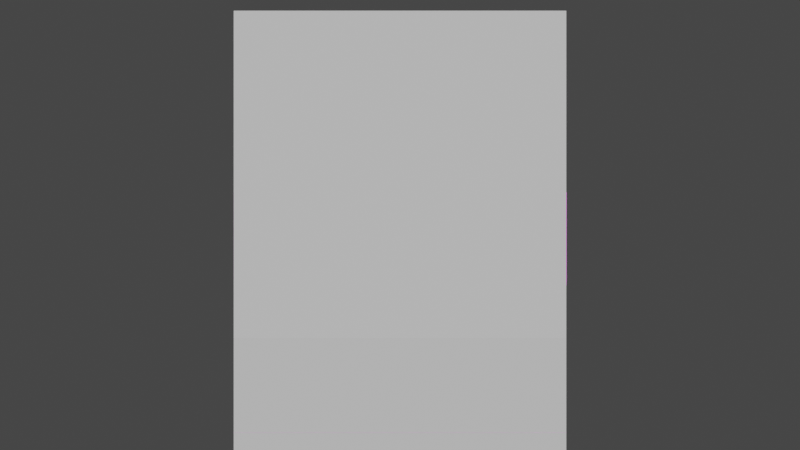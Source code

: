 # Source: Office.blend  (saved by Blender 2.91.10; exported with 4.5.12 LTS)
import bpy
from mathutils import Matrix  # noqa: F401  (used for matrix-valued properties, if any)

bpy.ops.wm.read_factory_settings(use_empty=True)
scene = bpy.context.scene
scene.name = 'Scene'

# ---- collections
col_collection = bpy.data.collections.new('Collection'); scene.collection.children.link(col_collection)
col_reference = bpy.data.collections.new('reference'); scene.collection.children.link(col_reference)

# ---- images (referenced by path relative to the original .blend; pixels are not part of the script)
import os
ASSET_DIR = os.environ.get("B2B_ASSET_DIR", "")  # directory of the original .blend (textures are referenced by path, not embedded)
HERE = os.path.dirname(os.path.abspath(__file__))  # packed textures are extracted next to this script under _unpacked/

def load_image(name, relpath, width, height, colorspace="sRGB"):
    """Load a texture the original file referenced (path relative to the .blend, or extracted next to this script)."""
    p = next((c for c in (os.path.join(HERE, relpath), os.path.join(ASSET_DIR, relpath)) if relpath and os.path.exists(c)), "")
    if p:
        img = bpy.data.images.load(p, check_existing=True)
        img.name = name
    else:  # same state as the original file: an image datablock whose file is absent (Cycles renders it pink)
        img = bpy.data.images.new(name, width, height)
        img.source = "FILE"
        img.filepath = "//" + (relpath or name)
    img.colorspace_settings.name = colorspace
    return img
img_office_png = load_image('office.png', 'office.png', 1024, 1024, 'sRGB')
img_the_office__5_1_png = load_image('the office (5)1.png', 'the office (5)1.png', 1024, 1024, 'sRGB')

# ---- materials (node trees are filled in below, after node groups)
mat_material_001 = bpy.data.materials.new('Material.001')
mat_material_001.use_backface_culling = True
mat_material_001.use_transparent_shadow = False
mat_material = bpy.data.materials.new('Material')
mat_material.surface_render_method = 'BLENDED'
mat_material.blend_method = 'BLEND'
mat_material.alpha_threshold = 0.0
mat_material.use_transparent_shadow = False
mat_material.line_color = (0.0, 0.0, 0.0, 1.0)

# ---- material node trees
mat_material_001.use_nodes = True; mat_material_001.node_tree.nodes.clear()
_N = mat_material_001.node_tree.nodes; _L = mat_material_001.node_tree.links
n0 = _N.new('ShaderNodeBsdfPrincipled'); n0.name = 'Principled BSDF'; n0.location = (10, 300)
n0.distribution = 'GGX'
n0.subsurface_method = 'BURLEY'
n0.inputs[3].default_value = 1.45
n0.inputs[27].default_value = (0.0, 0.0, 0.0, 1.0)
n0.inputs[28].default_value = 1.0
n1 = _N.new('ShaderNodeOutputMaterial'); n1.name = 'Material Output'; n1.location = (300, 300)
n2 = _N.new('ShaderNodeTexImage'); n2.name = 'Image Texture'; n2.location = (-416, 226)
n2.image = img_office_png
n2.interpolation = 'Closest'
_L.new(n0.outputs[0], n1.inputs[0])
_L.new(n2.outputs[0], n0.inputs[0])
_L.new(n2.outputs[1], n0.inputs[4])
n1.is_active_output = True
mat_material.use_nodes = True; mat_material.node_tree.nodes.clear()
_N = mat_material.node_tree.nodes; _L = mat_material.node_tree.links
n0 = _N.new('ShaderNodeOutputMaterial'); n0.name = 'Material Output'; n0.location = (300, 300)
n1 = _N.new('ShaderNodeBsdfPrincipled'); n1.name = 'Principled BSDF'; n1.location = (10, 300)
n1.distribution = 'GGX'
n1.subsurface_method = 'BURLEY'
n1.inputs[2].default_value = 0.4
n1.inputs[3].default_value = 1.45
n1.inputs[4].default_value = 0.575
n1.inputs[27].default_value = (0.0, 0.0, 0.0, 1.0)
n1.inputs[28].default_value = 1.0
n2 = _N.new('ShaderNodeTexImage'); n2.name = 'Image Texture'; n2.location = (-335, 256)
n2.image = img_the_office__5_1_png
n2.interpolation = 'Closest'
_L.new(n1.outputs[0], n0.inputs[0])
_L.new(n2.outputs[0], n1.inputs[0])
n0.is_active_output = True

# ---- world
world_world = bpy.data.worlds.new('World'); scene.world = world_world
world_world.use_nodes = True; world_world.node_tree.nodes.clear()
_N = world_world.node_tree.nodes; _L = world_world.node_tree.links
n0 = _N.new('ShaderNodeOutputWorld'); n0.name = 'World Output'; n0.location = (300, 300)
n1 = _N.new('ShaderNodeBackground'); n1.name = 'Background'; n1.location = (10, 300)
n1.inputs[0].default_value = (0.05088, 0.05088, 0.05088, 1.0)
_L.new(n1.outputs[0], n0.inputs[0])
n0.is_active_output = True
world_world.color = (0.05088, 0.05088, 0.05088)
world_world.use_sun_shadow = False
world_world.sun_shadow_jitter_overblur = 0.0

# ---- cameras
cam_camera = bpy.data.cameras.new('Camera')
cam_camera.type = 'ORTHO'
cam_camera.clip_end = 100.0
cam_camera.ortho_scale = 7.314

# ---- meshes
me_plane_001 = bpy.data.meshes.new('Plane.001')
me_plane_001.from_pydata([(-1.52, -3.8, 0.0), (1.52, -3.8, 0.0), (-1.52, 2.18, 0.0), (1.52, 2.18, 0.0), (-1.52, 2.18, 0.9356), (1.52, 2.18, 0.9356)], [], [(0, 1, 3, 2), (2, 3, 5, 4)])
_uv = me_plane_001.uv_layers.new(name='UVMap')
_uv.uv.foreach_set('vector', [0.4166, 0.9394, 0.5002, 0.9394, 0.5002, 0.9592, 0.4166, 0.9592, 0.4168, 0.9592, 0.4996, 0.9592, 0.4996, 0.9645, 0.4168, 0.9645])
me_plane_001.materials.append(mat_material_001)
me_plane_001.use_remesh_fix_poles = True
me_plane_001.use_remesh_preserve_attributes = False
me_plane_001.use_mirror_x = True
me_plane_001.update()
me_plane_002 = bpy.data.meshes.new('Plane.002')
me_plane_002.from_pydata([(-1.52, -0.4634, 0.1802), (1.52, -0.4634, 0.1802), (-1.52, 0.4634, 0.1802), (1.52, 0.4634, 0.1802), (-1.52, 0.4634, -0.1802), (1.52, 0.4634, -0.1802), (-1.52, -0.4634, -0.1802), (1.52, -0.4634, -0.1802), (-1.14, -0.4634, 0.1802), (-0.7598, -0.4634, 0.1802), (-0.3799, -0.4634, 0.1802), (5.96e-08, -0.4634, 0.1802), (0.3799, -0.4634, 0.1802), (0.7598, -0.4634, 0.1802), (1.14, -0.4634, 0.1802), (1.14, 0.4634, 0.1802), (0.7598, 0.4634, 0.1802), (0.3799, 0.4634, 0.1802), (-5.96e-08, 0.4634, 0.1802), (-0.3799, 0.4634, 0.1802), (-0.7598, 0.4634, 0.1802), (-1.14, 0.4634, 0.1802), (1.14, 0.4634, -0.1802), (0.7598, 0.4634, -0.1802), (0.3799, 0.4634, -0.1802), (-5.96e-08, 0.4634, -0.1802), (-0.3799, 0.4634, -0.1802), (-0.7598, 0.4634, -0.1802), (-1.14, 0.4634, -0.1802), (1.14, -0.4634, -0.1802), (0.7598, -0.4634, -0.1802), (0.3799, -0.4634, -0.1802), (-5.96e-08, -0.4634, -0.1802), (-0.3799, -0.4634, -0.1802), (-0.7598, -0.4634, -0.1802), (-1.14, -0.4634, -0.1802), (-1.52, 0.1545, 0.1802), (-1.52, -0.1545, 0.1802), (1.52, -0.1545, 0.1802), (1.52, 0.1545, 0.1802), (1.52, 0.1545, -0.1802), (1.52, -0.1545, -0.1802), (-1.52, -0.1545, -0.1802), (-1.52, 0.1545, -0.1802), (-1.14, 0.1545, -0.1802), (-1.14, -0.1545, -0.1802), (-0.7598, 0.1545, -0.1802), (-0.7598, -0.1545, -0.1802), (-0.3799, 0.1545, -0.1802), (-0.3799, -0.1545, -0.1802), (-5.96e-08, 0.1545, -0.1802), (-5.96e-08, -0.1545, -0.1802), (0.3799, 0.1545, -0.1802), (0.3799, -0.1545, -0.1802), (0.7598, 0.1545, -0.1802), (0.7598, -0.1545, -0.1802), (1.14, 0.1545, -0.1802), (1.14, -0.1545, -0.1802), (-1.14, -0.1545, 0.1802), (-1.14, 0.1545, 0.1802), (-0.7598, -0.1545, 0.1802), (-0.7598, 0.1545, 0.1802), (-0.3799, -0.1545, 0.1802), (-0.3799, 0.1545, 0.1802), (1.987e-08, -0.1545, 0.1802), (-1.987e-08, 0.1545, 0.1802), (0.3799, -0.1545, 0.1802), (0.3799, 0.1545, 0.1802), (0.7598, -0.1545, 0.1802), (0.7598, 0.1545, 0.1802), (1.14, -0.1545, 0.1802), (1.14, 0.1545, 0.1802)], [], [(71, 39, 3, 15), (21, 28, 4, 2), (56, 22, 5, 40), (37, 42, 6, 0), (39, 40, 5, 3), (14, 29, 7, 1), (0, 6, 35, 8), (9, 34, 33, 10), (10, 33, 32, 11), (11, 32, 31, 12), (12, 31, 30, 13), (13, 30, 29, 14), (43, 4, 28, 44), (44, 28, 27, 46), (46, 27, 26, 48), (48, 26, 25, 50), (50, 25, 24, 52), (52, 24, 23, 54), (54, 23, 22, 56), (3, 5, 22, 15), (15, 22, 23, 16), (16, 23, 24, 17), (17, 24, 25, 18), (18, 25, 26, 19), (19, 26, 27, 20), (20, 27, 28, 21), (36, 59, 21, 2), (59, 61, 20, 21), (61, 63, 19, 20), (63, 65, 18, 19), (65, 67, 17, 18), (67, 69, 16, 17), (69, 71, 15, 16), (13, 14, 70, 68), (68, 70, 71, 69), (12, 13, 68, 66), (66, 68, 69, 67), (11, 12, 66, 64), (64, 66, 67, 65), (10, 11, 64, 62), (62, 64, 65, 63), (9, 10, 62, 60), (60, 62, 63, 61), (0, 8, 58, 37), (37, 58, 59, 36), (30, 55, 57, 29), (55, 54, 56, 57), (31, 53, 55, 30), (53, 52, 54, 55), (32, 51, 53, 31), (51, 50, 52, 53), (33, 49, 51, 32), (49, 48, 50, 51), (34, 47, 49, 33), (47, 46, 48, 49), (6, 42, 45, 35), (42, 43, 44, 45), (1, 7, 41, 38), (38, 41, 40, 39), (2, 4, 43, 36), (36, 43, 42, 37), (29, 57, 41, 7), (57, 56, 40, 41), (14, 1, 38, 70), (70, 38, 39, 71), (9, 60, 47, 34), (46, 47, 60, 61), (61, 59, 44, 46), (44, 59, 58, 45), (8, 35, 45, 58)])
_uv = me_plane_002.uv_layers.new(name='UVMap')
_uv.uv.foreach_set('vector', [0.07268, 0.5279, 0.08306, 0.5279, 0.08306, 0.5297, 0.07268, 0.5297, 0.01038, 0.5297, 0.01038, 0.5309, 0.0, 0.5309, 0.0, 0.5297, 0.04153, 0.5275, 0.04153, 0.5275, 0.04153, 0.5275, 0.04153, 0.5275, 0.04153, 0.5275, 0.04153, 0.5275, 0.04153, 0.5275, 0.04153, 0.5275, 0.04153, 0.5275, 0.04153, 0.5275, 0.04153, 0.5275, 0.04153, 0.5275, 0.04153, 0.5275, 0.04153, 0.5275, 0.04153, 0.5275, 0.04153, 0.5275, 0.04153, 0.5275, 0.04153, 0.5275, 0.04153, 0.5275, 0.04153, 0.5275, 0.04153, 0.5275, 0.04153, 0.5275, 0.04153, 0.5275, 0.04153, 0.5275, 0.04153, 0.5275, 0.04153, 0.5275, 0.04153, 0.5275, 0.04153, 0.5275, 0.04153, 0.5275, 0.04153, 0.5275, 0.04153, 0.5275, 0.04153, 0.5275, 0.04153, 0.5275, 0.04153, 0.5275, 0.04153, 0.5275, 0.04153, 0.5275, 0.04153, 0.5275, 0.04153, 0.5275, 0.04153, 0.5275, 0.04153, 0.5275, 0.04153, 0.5275, 0.04153, 0.5275, 0.04153, 0.5275, 0.04153, 0.5275, 0.04153, 0.5275, 0.04153, 0.5275, 0.04153, 0.5275, 0.04153, 0.5275, 0.04153, 0.5275, 0.04153, 0.5275, 0.04153, 0.5275, 0.04153, 0.5275, 0.04153, 0.5275, 0.04153, 0.5275, 0.04153, 0.5275, 0.04153, 0.5275, 0.04153, 0.5275, 0.04153, 0.5275, 0.04153, 0.5275, 0.04153, 0.5275, 0.04153, 0.5275, 0.04153, 0.5275, 0.04153, 0.5275, 0.04153, 0.5275, 0.04153, 0.5275, 0.04153, 0.5275, 0.04153, 0.5275, 0.04153, 0.5275, 0.08306, 0.5297, 0.08306, 0.5309, 0.07268, 0.5309, 0.07268, 0.5297, 0.07268, 0.5297, 0.07268, 0.5309, 0.06229, 0.5309, 0.06229, 0.5297, 0.06229, 0.5297, 0.06229, 0.5309, 0.05191, 0.5309, 0.05191, 0.5297, 0.05191, 0.5297, 0.05191, 0.5309, 0.04153, 0.5309, 0.04153, 0.5297, 0.04153, 0.5297, 0.04153, 0.5309, 0.03115, 0.5309, 0.03115, 0.5297, 0.03115, 0.5297, 0.03115, 0.5309, 0.02076, 0.5309, 0.02076, 0.5297, 0.02076, 0.5297, 0.02076, 0.5309, 0.01038, 0.5309, 0.01038, 0.5297, 0.0, 0.5279, 0.01038, 0.5279, 0.01038, 0.5297, 0.0, 0.5297, 0.01038, 0.5279, 0.02076, 0.5279, 0.02076, 0.5297, 0.01038, 0.5297, 0.02076, 0.5279, 0.03115, 0.5279, 0.03115, 0.5297, 0.02076, 0.5297, 0.03115, 0.5279, 0.04153, 0.5279, 0.04153, 0.5297, 0.03115, 0.5297, 0.04153, 0.5279, 0.05191, 0.5279, 0.05191, 0.5297, 0.04153, 0.5297, 0.05191, 0.5279, 0.06229, 0.5279, 0.06229, 0.5297, 0.05191, 0.5297, 0.06229, 0.5279, 0.07268, 0.5279, 0.07268, 0.5297, 0.06229, 0.5297, 0.06229, 0.5244, 0.07268, 0.5244, 0.07268, 0.5261, 0.06229, 0.5261, 0.06229, 0.5261, 0.07268, 0.5261, 0.07268, 0.5279, 0.06229, 0.5279, 0.05191, 0.5244, 0.06229, 0.5244, 0.06229, 0.5261, 0.05191, 0.5261, 0.05191, 0.5261, 0.06229, 0.5261, 0.06229, 0.5279, 0.05191, 0.5279, 0.04153, 0.5244, 0.05191, 0.5244, 0.05191, 0.5261, 0.04153, 0.5261, 0.04153, 0.5261, 0.05191, 0.5261, 0.05191, 0.5279, 0.04153, 0.5279, 0.03115, 0.5244, 0.04153, 0.5244, 0.04153, 0.5261, 0.03115, 0.5261, 0.03115, 0.5261, 0.04153, 0.5261, 0.04153, 0.5279, 0.03115, 0.5279, 0.02076, 0.5244, 0.03115, 0.5244, 0.03115, 0.5261, 0.02076, 0.5261, 0.02076, 0.5261, 0.03115, 0.5261, 0.03115, 0.5279, 0.02076, 0.5279, 0.0, 0.5244, 0.01038, 0.5244, 0.01038, 0.5261, 0.0, 0.5261, 0.0, 0.5261, 0.01038, 0.5261, 0.01038, 0.5279, 0.0, 0.5279, 0.04153, 0.5275, 0.04153, 0.5275, 0.04153, 0.5275, 0.04153, 0.5275, 0.04153, 0.5275, 0.04153, 0.5275, 0.04153, 0.5275, 0.04153, 0.5275, 0.04153, 0.5275, 0.04153, 0.5275, 0.04153, 0.5275, 0.04153, 0.5275, 0.04153, 0.5275, 0.04153, 0.5275, 0.04153, 0.5275, 0.04153, 0.5275, 0.04153, 0.5275, 0.04153, 0.5275, 0.04153, 0.5275, 0.04153, 0.5275, 0.04153, 0.5275, 0.04153, 0.5275, 0.04153, 0.5275, 0.04153, 0.5275, 0.04153, 0.5275, 0.04153, 0.5275, 0.04153, 0.5275, 0.04153, 0.5275, 0.04153, 0.5275, 0.04153, 0.5275, 0.04153, 0.5275, 0.04153, 0.5275, 0.04153, 0.5275, 0.04153, 0.5275, 0.04153, 0.5275, 0.04153, 0.5275, 0.04153, 0.5275, 0.04153, 0.5275, 0.04153, 0.5275, 0.04153, 0.5275, 0.04153, 0.5275, 0.04153, 0.5275, 0.04153, 0.5275, 0.04153, 0.5275, 0.04153, 0.5275, 0.04153, 0.5275, 0.04153, 0.5275, 0.04153, 0.5275, 0.04153, 0.5275, 0.04153, 0.5275, 0.04153, 0.5275, 0.04153, 0.5275, 0.04153, 0.5275, 0.04153, 0.5275, 0.04153, 0.5275, 0.04153, 0.5275, 0.04153, 0.5275, 0.04153, 0.5275, 0.04153, 0.5275, 0.04153, 0.5275, 0.04153, 0.5275, 0.04153, 0.5275, 0.04153, 0.5275, 0.04153, 0.5275, 0.04153, 0.5275, 0.04153, 0.5275, 0.04153, 0.5275, 0.04153, 0.5275, 0.04153, 0.5275, 0.04153, 0.5275, 0.04153, 0.5275, 0.04153, 0.5275, 0.07268, 0.5244, 0.08306, 0.5244, 0.08306, 0.5261, 0.07268, 0.5261, 0.07268, 0.5261, 0.08306, 0.5261, 0.08306, 0.5279, 0.07268, 0.5279, 0.02596, 0.5261, 0.02596, 0.5261, 0.02596, 0.5261, 0.02596, 0.5261, 0.02596, 0.5261, 0.02596, 0.5261, 0.02596, 0.5261, 0.02596, 0.5261, 0.02596, 0.5261, 0.02596, 0.5261, 0.02596, 0.5261, 0.02596, 0.5261, 0.02596, 0.5261, 0.02596, 0.5261, 0.02596, 0.5261, 0.02596, 0.5261, 0.02596, 0.5261, 0.02596, 0.5261, 0.02596, 0.5261, 0.02596, 0.5261])
me_plane_002.materials.append(mat_material_001)
me_plane_002.use_remesh_fix_poles = True
me_plane_002.use_remesh_preserve_attributes = False
me_plane_002.use_mirror_x = True
me_plane_002.update()
me_plane_003 = bpy.data.meshes.new('Plane.003')
me_plane_003.from_pydata([(-1.523, -0.4047, 0.09266), (1.523, -0.4047, 0.09266), (-1.523, 0.522, 0.09266), (1.523, 0.522, 0.09266), (-1.143, -0.4047, 0.09266), (-0.7634, -0.4047, 0.09266), (-0.3835, -0.4047, 0.09266), (0.0, -0.4047, 0.09266), (0.3835, -0.4047, 0.09266), (0.7634, -0.4047, 0.09266), (1.143, -0.4047, 0.09266), (1.143, 0.522, 0.09266), (0.7634, 0.522, 0.09266), (0.3835, 0.522, 0.09266), (0.0, 0.522, 0.09266), (-0.3835, 0.522, 0.09266), (-0.7634, 0.522, 0.09266), (-1.143, 0.522, 0.09266), (-1.523, 0.2131, 0.09266), (-1.523, -0.09584, 0.09266), (1.523, -0.09584, 0.09266), (1.523, 0.2131, 0.09266), (-1.143, -0.09584, 0.09266), (-1.143, 0.2131, 0.09266), (-0.7634, -0.09584, 0.09266), (-0.7634, 0.2131, 0.09266), (-0.3835, -0.09584, 0.09266), (-0.3835, 0.2131, 0.09266), (0.0, -0.09584, 0.09266), (0.0, 0.2131, 0.09266), (0.3835, -0.09584, 0.09266), (0.3835, 0.2131, 0.09266), (0.7634, -0.09584, 0.09266), (0.7634, 0.2131, 0.09266), (1.143, -0.09584, 0.09266), (1.143, 0.2131, 0.09266), (-0.7634, -0.4636, 0.09266), (-0.3835, -0.4636, 0.09266), (0.0, -0.4636, 0.09266), (0.3835, -0.4636, 0.09266), (0.7648, -0.4636, 0.09266), (1.521, -0.4636, 0.09266), (1.139, -0.4636, 0.09266)], [], [(35, 21, 3, 11), (18, 23, 17, 2), (23, 25, 16, 17), (25, 27, 15, 16), (27, 29, 14, 15), (29, 31, 13, 14), (31, 33, 12, 13), (33, 35, 11, 12), (9, 10, 34, 32), (32, 34, 35, 33), (8, 9, 32, 30), (30, 32, 33, 31), (7, 8, 30, 28), (28, 30, 31, 29), (6, 7, 28, 26), (26, 28, 29, 27), (5, 6, 26, 24), (24, 26, 27, 25), (0, 4, 22, 19), (19, 22, 23, 18), (10, 1, 20, 34), (34, 20, 21, 35), (8, 7, 38, 39), (7, 6, 37, 38), (6, 5, 36, 37), (9, 8, 39, 40), (10, 9, 40, 42), (1, 10, 42, 41)])
_uv = me_plane_003.uv_layers.new(name='UVMap')
_uv.uv.foreach_set('vector', [0.07268, 0.4673, 0.08306, 0.4673, 0.08306, 0.4691, 0.07268, 0.4691, 0.0, 0.4673, 0.01038, 0.4673, 0.01038, 0.4691, 0.0, 0.4691, 0.01038, 0.4673, 0.02076, 0.4673, 0.02076, 0.4691, 0.01038, 0.4691, 0.02076, 0.4673, 0.03115, 0.4673, 0.03115, 0.4691, 0.02076, 0.4691, 0.03115, 0.4673, 0.04153, 0.4673, 0.04153, 0.4691, 0.03115, 0.4691, 0.04164, 0.4673, 0.05226, 0.4673, 0.05226, 0.4691, 0.04164, 0.4691, 0.05191, 0.4673, 0.06229, 0.4673, 0.06229, 0.4691, 0.05191, 0.4691, 0.06229, 0.4673, 0.07268, 0.4673, 0.07268, 0.4691, 0.06229, 0.4691, 0.06229, 0.4637, 0.07268, 0.4637, 0.07268, 0.4655, 0.06229, 0.4655, 0.06229, 0.4655, 0.07268, 0.4655, 0.07268, 0.4673, 0.06229, 0.4673, 0.05191, 0.4637, 0.06229, 0.4637, 0.06229, 0.4655, 0.05191, 0.4655, 0.05191, 0.4655, 0.06229, 0.4655, 0.06229, 0.4673, 0.05191, 0.4673, 0.04156, 0.4638, 0.05292, 0.4638, 0.05292, 0.4655, 0.04156, 0.4655, 0.04165, 0.4655, 0.05224, 0.4655, 0.05224, 0.4673, 0.04165, 0.4673, 0.03115, 0.4637, 0.04153, 0.4637, 0.04153, 0.4655, 0.03115, 0.4655, 0.03115, 0.4655, 0.04153, 0.4655, 0.04153, 0.4673, 0.03115, 0.4673, 0.02076, 0.4637, 0.03115, 0.4637, 0.03115, 0.4655, 0.02076, 0.4655, 0.02076, 0.4655, 0.03115, 0.4655, 0.03115, 0.4673, 0.02076, 0.4673, 0.0, 0.4637, 0.01038, 0.4637, 0.01038, 0.4655, 0.0, 0.4655, 0.0, 0.4655, 0.01038, 0.4655, 0.01038, 0.4673, 0.0, 0.4673, 0.07268, 0.4637, 0.08306, 0.4637, 0.08306, 0.4655, 0.07268, 0.4655, 0.07268, 0.4655, 0.08306, 0.4655, 0.08306, 0.4673, 0.07268, 0.4673, 0.0521, 0.4638, 0.04168, 0.4638, 0.04168, 0.4634, 0.0521, 0.4634, 0.04168, 0.4638, 0.03115, 0.4638, 0.03115, 0.4634, 0.04168, 0.4634, 0.03115, 0.4638, 0.02076, 0.4638, 0.02076, 0.4634, 0.03115, 0.4634, 0.06229, 0.4637, 0.05191, 0.4637, 0.0521, 0.4634, 0.0, 0.0, 0.07268, 0.4637, 0.06229, 0.4637, 0.0, 0.0, 0.0, 0.0, 0.08306, 0.4637, 0.07268, 0.4637, 0.0, 0.0, 0.0, 0.0])
me_plane_003.materials.append(mat_material_001)
me_plane_003.use_remesh_fix_poles = True
me_plane_003.use_remesh_preserve_attributes = False
me_plane_003.use_mirror_x = True
me_plane_003.update()
me_plane_004 = bpy.data.meshes.new('Plane.004')
me_plane_004.from_pydata([(-1.52, -0.4882, -5.172e-10), (-1.52, 0.4634, 1.602e-09), (-1.14, -0.4882, -5.172e-10), (-0.7598, -0.4882, -5.172e-10), (-0.3799, -0.4882, -5.172e-10), (-0.3799, 0.4634, 1.602e-09), (-0.7598, 0.4634, 1.602e-09), (-1.14, 0.4634, 1.602e-09), (-1.52, 0.1545, 5.34e-10), (-1.52, -0.1545, -5.34e-10), (-1.14, -0.1545, -5.34e-10), (-1.14, 0.1545, 5.34e-10), (-0.7598, -0.1545, -5.34e-10), (-0.7598, 0.1545, 5.34e-10), (-0.3799, -0.1545, -5.34e-10), (-0.3799, 0.1545, 5.34e-10), (-0.7598, 0.0, 0.0), (-0.3799, 0.0, 0.0), (-1.52, 0.0, 0.0), (-1.14, 0.0, 0.0)], [], [(8, 11, 7, 1), (11, 13, 6, 7), (13, 15, 5, 6), (3, 4, 14, 12), (16, 17, 15, 13), (0, 2, 10, 9), (18, 19, 11, 8), (12, 14, 17, 16), (9, 10, 19, 18), (11, 19, 16, 13)])
_k = set([(0, 2), (0, 9), (1, 7), (1, 8), (2, 10), (3, 4), (3, 12), (4, 14), (5, 6), (5, 15), (6, 7), (8, 18), (9, 18), (10, 19), (12, 16), (14, 17), (15, 17), (16, 19)])
me_plane_004.attributes.new('sharp_edge', 'BOOLEAN', 'EDGE').data.foreach_set('value', [ (min(e.vertices), max(e.vertices)) in _k for e in me_plane_004.edges])
_uv = me_plane_004.uv_layers.new(name='UVMap')
_uv.uv.foreach_set('vector', [0.0, 0.2854, 0.01038, 0.2854, 0.01038, 0.2873, 0.0, 0.2873, 0.01038, 0.2854, 0.02085, 0.2854, 0.02085, 0.2873, 0.01038, 0.2873, 0.02085, 0.2854, 0.03115, 0.2854, 0.03115, 0.2873, 0.02085, 0.2873, 0.02085, 0.282, 0.03115, 0.282, 0.03115, 0.2836, 0.02085, 0.2836, 0.02085, 0.2845, 0.03115, 0.2845, 0.03115, 0.2854, 0.02085, 0.2854, 0.0, 0.2817, 0.01043, 0.2817, 0.01043, 0.2836, 0.0, 0.2836, 0.0, 0.2845, 0.01043, 0.2845, 0.01038, 0.2854, 0.0, 0.2854, 0.02085, 0.2836, 0.03115, 0.2836, 0.03115, 0.2845, 0.02085, 0.2845, 0.0, 0.2836, 0.01043, 0.2836, 0.01043, 0.2845, 0.0, 0.2845, 0.01038, 0.2854, 0.01043, 0.2845, 0.02085, 0.2845, 0.02085, 0.2854])
me_plane_004.materials.append(mat_material_001)
me_plane_004.use_remesh_fix_poles = True
me_plane_004.use_remesh_preserve_attributes = False
me_plane_004.use_mirror_x = True
me_plane_004.update()
me_plane_005 = bpy.data.meshes.new('Plane.005')
me_plane_005.from_pydata([(-0.1448, -0.4126, 0.1161), (0.1448, -0.4126, 0.1161), (-0.1448, 0.2063, 0.1161), (0.1448, 0.2063, 0.1161), (-0.1448, 0.2063, -0.0777), (0.1448, 0.2063, -0.0777), (-0.1448, -0.4126, -0.0777), (0.1448, -0.4126, -0.0777)], [], [(0, 1, 3, 2), (2, 3, 5, 4), (4, 5, 7, 6), (1, 7, 5, 3), (2, 4, 6, 0), (1, 0, 6, 7)])
_uv = me_plane_005.uv_layers.new(name='UVMap')
_uv.uv.foreach_set('vector', [0.06665, 0.1298, 0.07456, 0.1298, 0.07456, 0.1333, 0.06665, 0.1333, 0.06665, 0.1333, 0.07456, 0.1333, 0.07456, 0.1345, 0.06665, 0.1345, 0.06665, 0.1345, 0.07456, 0.1345, 0.07456, 0.1345, 0.06665, 0.1345, 0.07456, 0.1298, 0.07456, 0.1345, 0.07456, 0.1345, 0.07456, 0.1333, 0.06665, 0.1333, 0.06665, 0.1345, 0.06665, 0.1345, 0.06665, 0.1298, 0.07456, 0.1298, 0.06665, 0.1298, 0.06665, 0.1345, 0.07456, 0.1345])
me_plane_005.materials.append(mat_material_001)
me_plane_005.use_remesh_fix_poles = True
me_plane_005.use_remesh_preserve_attributes = False
me_plane_005.use_mirror_x = True
me_plane_005.update()
me_plane_006 = bpy.data.meshes.new('Plane.006')
me_plane_006.from_pydata([(-0.1448, -0.4126, 0.1161), (0.1448, -0.4126, 0.1161), (-0.1448, 0.2063, 0.1161), (0.1448, 0.2063, 0.1161), (-0.1448, 0.2063, -0.0777), (0.1448, 0.2063, -0.0777), (-0.1448, -0.4126, -0.0777), (0.1448, -0.4126, -0.0777)], [], [(0, 1, 3, 2), (2, 3, 5, 4), (4, 5, 7, 6), (1, 7, 5, 3), (2, 4, 6, 0), (1, 0, 6, 7)])
_uv = me_plane_006.uv_layers.new(name='UVMap')
_uv.uv.foreach_set('vector', [0.07487, 0.09949, 0.08279, 0.09949, 0.08279, 0.103, 0.07487, 0.103, 0.07487, 0.103, 0.08279, 0.103, 0.08279, 0.1042, 0.07487, 0.1042, 0.07487, 0.1042, 0.08279, 0.1042, 0.08279, 0.1042, 0.07487, 0.1042, 0.08279, 0.09949, 0.08279, 0.1042, 0.08279, 0.1042, 0.08279, 0.103, 0.07487, 0.103, 0.07487, 0.1042, 0.07487, 0.1042, 0.07487, 0.09949, 0.08279, 0.09949, 0.07487, 0.09949, 0.07487, 0.1042, 0.08279, 0.1042])
me_plane_006.materials.append(mat_material_001)
me_plane_006.use_remesh_fix_poles = True
me_plane_006.use_remesh_preserve_attributes = False
me_plane_006.use_mirror_x = True
me_plane_006.update()
me_plane_007 = bpy.data.meshes.new('Plane.007')
me_plane_007.from_pydata([(-0.105, 0.02445, 0.1753), (0.105, 0.02445, 0.1753), (-0.105, 0.02445, -0.2007), (0.105, 0.02445, -0.2007), (-0.105, -0.9113, 0.1753), (0.105, -0.9113, 0.1753), (-0.105, -0.9113, -0.2007), (0.105, -0.9113, -0.2007), (-0.105, 0.02445, 0.2168), (0.105, 0.02445, 0.2168), (-0.105, -0.9113, 0.2168), (0.105, -0.9113, 0.2168)], [], [(0, 1, 3, 2), (0, 4, 5, 1), (4, 6, 7, 5), (1, 5, 7, 3), (3, 7, 6, 2), (2, 6, 4, 0), (8, 10, 11, 9)])
_uv = me_plane_007.uv_layers.new(name='UVMap')
_uv.uv.foreach_set('vector', [0.05923, 0.4332, 0.06497, 0.4332, 0.06497, 0.4344, 0.05923, 0.4344, 0.05923, 0.4332, 0.05923, 0.4278, 0.06497, 0.4278, 0.06497, 0.4332, 0.05923, 0.4332, 0.05923, 0.4344, 0.06497, 0.4344, 0.06497, 0.4332, 0.0621, 0.4313, 0.0621, 0.4313, 0.0621, 0.4313, 0.0621, 0.4313, 0.0621, 0.4313, 0.0621, 0.4313, 0.0621, 0.4313, 0.0621, 0.4313, 0.0621, 0.4313, 0.0621, 0.4313, 0.0621, 0.4313, 0.0621, 0.4313, 0.05923, 0.3421, 0.05923, 0.3368, 0.06497, 0.3368, 0.06497, 0.3421])
me_plane_007.materials.append(mat_material_001)
me_plane_007.use_remesh_fix_poles = True
me_plane_007.use_remesh_preserve_attributes = False
me_plane_007.use_mirror_vertex_groups = False
me_plane_007.update()
me_plane_010 = bpy.data.meshes.new('Plane.010')
me_plane_010.from_pydata([(-0.105, 0.02445, 0.1753), (0.105, 0.02445, 0.1753), (-0.105, 0.02445, -0.2007), (0.105, 0.02445, -0.2007), (-0.105, -0.9113, 0.1753), (0.105, -0.9113, 0.1753), (-0.105, -0.9113, -0.2007), (0.105, -0.9113, -0.2007), (-0.105, 0.02445, 0.2175), (0.105, 0.02445, 0.2175), (-0.105, -0.9113, 0.2175), (0.105, -0.9113, 0.2175)], [], [(0, 1, 3, 2), (0, 4, 5, 1), (4, 6, 7, 5), (1, 5, 7, 3), (3, 7, 6, 2), (2, 6, 4, 0), (8, 10, 11, 9)])
_uv = me_plane_010.uv_layers.new(name='UVMap')
_uv.uv.foreach_set('vector', [0.05923, 0.4332, 0.06497, 0.4332, 0.06497, 0.4344, 0.05923, 0.4344, 0.05923, 0.4332, 0.05923, 0.4278, 0.06497, 0.4278, 0.06497, 0.4332, 0.05923, 0.4332, 0.05923, 0.4344, 0.06497, 0.4344, 0.06497, 0.4332, 0.0621, 0.4313, 0.0621, 0.4313, 0.0621, 0.4313, 0.0621, 0.4313, 0.0621, 0.4313, 0.0621, 0.4313, 0.0621, 0.4313, 0.0621, 0.4313, 0.0621, 0.4313, 0.0621, 0.4313, 0.0621, 0.4313, 0.0621, 0.4313, 0.05923, 0.3421, 0.05923, 0.3368, 0.06497, 0.3368, 0.06497, 0.3421])
me_plane_010.materials.append(mat_material_001)
me_plane_010.use_remesh_fix_poles = True
me_plane_010.use_remesh_preserve_attributes = False
me_plane_010.use_mirror_vertex_groups = False
me_plane_010.update()
me_plane_009 = bpy.data.meshes.new('Plane.009')
me_plane_009.from_pydata([(-0.3549, 0.1443, 0.4302), (0.3549, 0.1443, 0.4302), (-0.3549, 0.1443, -0.4302), (0.3549, 0.1443, -0.4302), (-0.3549, -0.1443, 0.4302), (0.3549, -0.1443, 0.4302), (-0.3549, -0.1443, -0.4302), (0.3549, -0.1443, -0.4302), (0.0943, 0.1443, 0.4302), (0.0943, 0.1443, -0.4302), (0.0943, -0.1443, 0.4302), (0.0943, -0.1443, -0.4302), (-0.09514, 0.1443, 0.4302), (-0.09514, 0.1443, -0.4302), (-0.09514, -0.1443, 0.4302), (-0.09514, -0.1443, -0.4302)], [], [(8, 1, 3, 9), (8, 10, 5, 1), (10, 11, 7, 5), (1, 5, 7, 3), (13, 15, 6, 2), (2, 6, 4, 0), (3, 7, 11, 9), (9, 11, 10, 8), (0, 12, 13, 2), (0, 4, 14, 12), (4, 6, 15, 14), (12, 14, 15, 13)])
_uv = me_plane_009.uv_layers.new(name='UVMap')
_uv.uv.foreach_set('vector', [0.0643, 0.3081, 0.07182, 0.3081, 0.07182, 0.311, 0.0643, 0.311, 0.06468, 0.3081, 0.06468, 0.3065, 0.07182, 0.3065, 0.07182, 0.3081, 0.06286, 0.4332, 0.06286, 0.4344, 0.06497, 0.4344, 0.06497, 0.4332, 0.235, 0.3075, 0.235, 0.3075, 0.235, 0.3075, 0.235, 0.3075, 0.235, 0.3075, 0.235, 0.3075, 0.235, 0.3075, 0.235, 0.3075, 0.235, 0.3075, 0.235, 0.3075, 0.235, 0.3075, 0.235, 0.3075, 0.235, 0.3075, 0.235, 0.3075, 0.235, 0.3075, 0.235, 0.3075, 0.06468, 0.311, 0.06286, 0.4344, 0.06468, 0.3065, 0.06468, 0.3081, 0.05279, 0.3081, 0.05915, 0.3081, 0.05915, 0.311, 0.05279, 0.311, 0.05238, 0.3081, 0.05238, 0.3065, 0.0595, 0.3065, 0.0595, 0.3081, 0.05923, 0.4332, 0.05923, 0.4344, 0.06133, 0.4344, 0.06133, 0.4332, 0.0595, 0.3081, 0.0595, 0.3065, 0.06133, 0.4344, 0.235, 0.3075])
me_plane_009.materials.append(mat_material_001)
me_plane_009.use_remesh_fix_poles = True
me_plane_009.use_remesh_preserve_attributes = False
me_plane_009.update()
me_plane_011 = bpy.data.meshes.new('Plane.011')
me_plane_011.from_pydata([(-0.2345, 0.1426, -0.4302), (0.04599, 0.1426, -0.4302), (-0.2345, -0.1443, -0.08482), (0.04599, -0.1443, -0.08482)], [], [(0, 2, 3, 1)])
_uv = me_plane_011.uv_layers.new(name='UVMap')
_uv.uv.foreach_set('vector', [0.05565, 0.8368, 0.05565, 0.834, 0.06332, 0.834, 0.06332, 0.8368])
me_plane_011.materials.append(mat_material_001)
me_plane_011.use_remesh_fix_poles = True
me_plane_011.use_remesh_preserve_attributes = False
me_plane_011.use_mirror_x = True
me_plane_011.update()
me_plane_012 = bpy.data.meshes.new('Plane.012')
me_plane_012.from_pydata([(-0.2345, 0.1426, -0.4302), (0.04599, 0.1426, -0.4302), (-0.2345, -0.1443, -0.08482), (0.04599, -0.1443, -0.08482)], [], [(0, 2, 3, 1)])
_uv = me_plane_012.uv_layers.new(name='UVMap')
_uv.uv.foreach_set('vector', [0.02083, 0.8671, 0.02083, 0.8643, 0.02851, 0.8643, 0.02851, 0.8671])
me_plane_012.materials.append(mat_material_001)
me_plane_012.use_remesh_fix_poles = True
me_plane_012.use_remesh_preserve_attributes = False
me_plane_012.use_mirror_x = True
me_plane_012.update()
me_plane_013 = bpy.data.meshes.new('Plane.013')
me_plane_013.from_pydata([(-0.1403, 0.09563, -0.02981), (0.1403, 0.09563, -0.02981), (-0.1403, -0.1913, 0.1544), (0.1403, -0.1913, 0.1544)], [], [(0, 2, 3, 1)])
_uv = me_plane_013.uv_layers.new(name='UVMap')
_uv.uv.foreach_set('vector', [0.03947, 0.8967, 0.03947, 0.8945, 0.04469, 0.8945, 0.04469, 0.8967])
me_plane_013.materials.append(mat_material_001)
me_plane_013.use_remesh_fix_poles = True
me_plane_013.use_remesh_preserve_attributes = False
me_plane_013.use_mirror_x = True
me_plane_013.update()
me_plane_014 = bpy.data.meshes.new('Plane.014')
me_plane_014.from_pydata([(-0.3475, -0.1321, 0.09216), (0.3475, -0.1321, 0.09216), (0.3475, 0.08615, 0.09216), (-0.3475, 0.08615, 0.09216), (-0.3475, -0.06448, 0.09216), (0.3475, -0.06448, 0.09216), (0.3475, 0.08615, -0.09099), (-0.3475, -0.1321, -0.09099), (0.3475, -0.06448, -0.09099), (0.3475, -0.1321, -0.09099), (-0.3475, 0.08615, -0.09099), (-0.3475, -0.06448, -0.09099)], [], [(2, 3, 4, 5), (5, 4, 0, 1), (8, 5, 1, 9), (7, 9, 1, 0), (10, 11, 4, 3), (4, 11, 7, 0), (2, 5, 8, 6), (3, 2, 6, 10), (10, 6, 8, 11), (7, 11, 8, 9)])
_uv = me_plane_014.uv_layers.new(name='UVMap')
_uv.uv.foreach_set('vector', [0.05291, 0.5645, 0.03097, 0.5645, 0.03098, 0.5637, 0.05291, 0.5637, 0.05291, 0.5635, 0.03098, 0.5635, 0.03098, 0.5637, 0.05291, 0.5637, 0.04819, 0.5648, 0.04762, 0.5647, 0.04762, 0.5647, 0.04762, 0.5647, 0.04458, 0.5645, 0.04762, 0.5647, 0.04762, 0.5647, 0.03327, 0.5637, 0.04912, 0.5649, 0.04912, 0.5649, 0.04912, 0.5649, 0.04912, 0.5649, 0.04912, 0.5649, 0.04912, 0.5649, 0.04912, 0.5649, 0.04912, 0.5649, 0.0483, 0.5648, 0.04762, 0.5647, 0.04819, 0.5648, 0.0483, 0.5648, 0.03097, 0.5645, 0.05291, 0.5645, 0.05291, 0.5651, 0.03097, 0.5651, 0.03097, 0.5651, 0.05291, 0.5651, 0.04819, 0.5648, 0.04912, 0.5649, 0.04458, 0.5645, 0.04912, 0.5649, 0.04819, 0.5648, 0.04762, 0.5647])
me_plane_014.materials.append(mat_material_001)
me_plane_014.use_remesh_fix_poles = True
me_plane_014.use_remesh_preserve_attributes = False
me_plane_014.use_mirror_x = True
me_plane_014.update()
me_plane_015 = bpy.data.meshes.new('Plane.015')
me_plane_015.from_pydata([(-0.1213, 0.04057, 0.01127), (-0.02595, 0.04057, 0.01127), (-0.1213, 0.04057, -0.007871), (-0.02595, 0.04057, -0.007871), (-0.09538, 0.04057, 0.01127), (-0.05187, 0.04057, 0.01127), (-0.09538, 0.04057, -0.007871), (-0.05187, 0.04057, -0.007871), (-0.05187, -0.06448, -0.007871), (-0.09538, -0.06448, -0.007871), (-0.09538, -0.06448, 0.01127), (-0.05187, -0.06448, 0.01127), (-0.02595, -0.04074, 0.01127), (-0.1213, -0.04074, 0.01127), (-0.02595, -0.04074, -0.007871), (-0.1213, -0.04074, -0.007871), (-0.09538, -0.04074, 0.01127), (-0.05187, -0.04074, 0.01127), (-0.05187, -0.04074, -0.007871), (-0.09538, -0.04074, -0.007871)], [], [(5, 1, 3, 7), (16, 13, 15, 19), (16, 19, 9, 10), (16, 10, 11, 17), (18, 14, 12, 17), (18, 8, 9, 19), (8, 18, 17, 11), (9, 8, 11, 10), (0, 4, 6, 2), (4, 5, 7, 6), (7, 18, 19, 6), (3, 14, 18, 7), (4, 16, 17, 5), (0, 13, 16, 4), (5, 17, 12, 1), (1, 12, 14, 3), (6, 19, 15, 2), (2, 15, 13, 0)])
_uv = me_plane_015.uv_layers.new(name='UVMap')
_uv.uv.foreach_set('vector', [0.04012, 0.5652, 0.04112, 0.5652, 0.04112, 0.5653, 0.04012, 0.5653, 0.0404, 0.5648, 0.0404, 0.5648, 0.0404, 0.5648, 0.0404, 0.5648, 0.0404, 0.5648, 0.0404, 0.5648, 0.0404, 0.5648, 0.0404, 0.5648, 0.03911, 0.5648, 0.03911, 0.5647, 0.04011, 0.5647, 0.04011, 0.5648, 0.0404, 0.5648, 0.0404, 0.5648, 0.0404, 0.5648, 0.0404, 0.5648, 0.04693, 0.5647, 0.04693, 0.5647, 0.04693, 0.5647, 0.04693, 0.5647, 0.0404, 0.5648, 0.0404, 0.5648, 0.0404, 0.5648, 0.0404, 0.5648, 0.0404, 0.5648, 0.0404, 0.5648, 0.0404, 0.5648, 0.0404, 0.5648, 0.03811, 0.5652, 0.03911, 0.5652, 0.03911, 0.5653, 0.03811, 0.5653, 0.03911, 0.5652, 0.04012, 0.5652, 0.04012, 0.5653, 0.03911, 0.5653, 0.04693, 0.5647, 0.04693, 0.5647, 0.04693, 0.5647, 0.04693, 0.5647, 0.04693, 0.5647, 0.04762, 0.5647, 0.04693, 0.5647, 0.04693, 0.5647, 0.03911, 0.5652, 0.03911, 0.5648, 0.04012, 0.5648, 0.04012, 0.5652, 0.03811, 0.5652, 0.03811, 0.5648, 0.03911, 0.5648, 0.03911, 0.5652, 0.04012, 0.5652, 0.04012, 0.5648, 0.04112, 0.5648, 0.04112, 0.5652, 0.0404, 0.5648, 0.0404, 0.5648, 0.0404, 0.5648, 0.0404, 0.5648, 0.04693, 0.5647, 0.04693, 0.5647, 0.04803, 0.5648, 0.04693, 0.5647, 0.0404, 0.5648, 0.0404, 0.5648, 0.0404, 0.5648, 0.0404, 0.5648])
me_plane_015.materials.append(mat_material_001)
me_plane_015.use_remesh_fix_poles = True
me_plane_015.use_remesh_preserve_attributes = False
me_plane_015.use_mirror_x = True
me_plane_015.update()
me_plane_017 = bpy.data.meshes.new('Plane.017')
me_plane_017.from_pydata([(-0.348, 0.1666, 0.129), (0.3472, 0.1666, 0.129), (-0.348, 0.1666, -0.129), (0.3472, 0.1666, -0.129), (-0.348, -0.06448, 0.129), (0.3472, -0.06448, 0.129), (0.3472, -0.06448, -0.129), (-0.348, -0.06448, -0.129), (0.08078, 0.1666, 0.129), (0.08078, 0.1666, -0.129), (0.08078, -0.06448, -0.129), (0.08078, -0.06448, 0.129), (-0.348, 0.7453, -0.129), (-0.348, 0.7453, 0.129), (0.08078, 0.7453, 0.129), (0.08078, 0.7453, -0.129), (0.08078, 0.6399, 0.129), (-0.348, 0.6399, 0.129), (0.08078, 0.6399, -0.129), (-0.348, 0.6399, -0.129), (-0.3651, 0.7453, -0.129), (-0.3651, 0.7453, 0.129), (0.09792, 0.7453, 0.129), (0.09792, 0.7453, -0.129), (0.09792, 0.6399, 0.129), (0.09792, 0.6399, -0.129), (-0.3651, 0.6399, -0.129), (-0.3651, 0.6399, 0.129)], [], [(8, 1, 3, 9), (10, 6, 5, 11), (2, 7, 4, 0), (9, 10, 7, 2), (1, 5, 6, 3), (8, 11, 5, 1), (0, 4, 11, 8), (3, 6, 10, 9), (7, 10, 11, 4), (17, 16, 14, 13), (13, 14, 15, 12), (16, 18, 25, 24), (18, 19, 12, 15), (12, 19, 26, 20), (2, 0, 17, 19), (9, 2, 19, 18), (8, 9, 18, 16), (0, 8, 16, 17), (24, 25, 23, 22), (26, 27, 21, 20), (15, 14, 22, 23), (19, 17, 27, 26), (18, 15, 23, 25), (14, 16, 24, 22), (13, 12, 20, 21), (17, 13, 21, 27)])
_uv = me_plane_017.uv_layers.new(name='UVMap')
_uv.uv.foreach_set('vector', [0.01534, 0.6263, 0.02385, 0.6263, 0.02385, 0.6272, 0.01534, 0.6272, 0.04693, 0.5647, 0.04693, 0.5647, 0.04693, 0.5647, 0.04083, 0.5642, 0.04912, 0.5649, 0.04912, 0.5649, 0.04912, 0.5649, 0.04912, 0.5649, 0.04693, 0.5647, 0.04693, 0.5647, 0.04693, 0.5647, 0.04693, 0.5647, 0.0483, 0.5648, 0.0483, 0.5648, 0.0483, 0.5648, 0.0483, 0.5648, 0.01534, 0.6263, 0.01534, 0.625, 0.02385, 0.625, 0.02385, 0.6263, 0.00165, 0.6263, 0.00165, 0.625, 0.01534, 0.625, 0.01534, 0.6263, 0.04693, 0.5647, 0.04693, 0.5647, 0.04693, 0.5647, 0.04693, 0.5647, 0.04693, 0.5647, 0.04693, 0.5647, 0.04083, 0.5642, 0.031, 0.5636, 0.00165, 0.629, 0.01534, 0.629, 0.01534, 0.6296, 0.00165, 0.6296, 0.00165, 0.6296, 0.01534, 0.6296, 0.01534, 0.6305, 0.00165, 0.6305, 0.01534, 0.6277, 0.01534, 0.6272, 0.01534, 0.6272, 0.01534, 0.6277, 0.04693, 0.5647, 0.04803, 0.5648, 0.04693, 0.5647, 0.04693, 0.5647, 0.04693, 0.5647, 0.04803, 0.5648, 0.04803, 0.5648, 0.04693, 0.5647, 0.04912, 0.5649, 0.04912, 0.5649, 0.04912, 0.5649, 0.04803, 0.5648, 0.04693, 0.5647, 0.04693, 0.5647, 0.04803, 0.5648, 0.04693, 0.5647, 0.01534, 0.6263, 0.01534, 0.6272, 0.01534, 0.6272, 0.01534, 0.6277, 0.00165, 0.6263, 0.01534, 0.6263, 0.01534, 0.629, 0.00165, 0.629, 0.01534, 0.6277, 0.01534, 0.6272, 0.01534, 0.6272, 0.01534, 0.6263, 0.04803, 0.5648, 0.04912, 0.5649, 0.04912, 0.5649, 0.04912, 0.5649, 0.01534, 0.6305, 0.01534, 0.6296, 0.01534, 0.6296, 0.01534, 0.6305, 0.04803, 0.5648, 0.04912, 0.5649, 0.04912, 0.5649, 0.04803, 0.5648, 0.04693, 0.5647, 0.04693, 0.5647, 0.04693, 0.5647, 0.04693, 0.5647, 0.01589, 0.6296, 0.0159, 0.629, 0.01534, 0.629, 0.01534, 0.6296, 0.00165, 0.6296, 0.00165, 0.6305, 0.00165, 0.6305, 0.00165, 0.6296, 0.00165, 0.629, 0.00165, 0.6296, 0.001097, 0.6296, 0.001096, 0.629])
me_plane_017.materials.append(mat_material_001)
me_plane_017.use_remesh_fix_poles = True
me_plane_017.use_remesh_preserve_attributes = False
me_plane_017.use_mirror_x = True
me_plane_017.update()
me_plane_016 = bpy.data.meshes.new('Plane.016')
me_plane_016.from_pydata([(-0.3549, 0.1443, 0.4302), (0.3549, 0.1443, 0.4302), (-0.3549, 0.1443, -0.4302), (0.3549, 0.1443, -0.4302), (-0.3549, -0.1443, 0.4302), (0.3549, -0.1443, 0.4302), (-0.3549, -0.1443, -0.4302), (0.3549, -0.1443, -0.4302), (0.0943, 0.1443, 0.4302), (0.0943, 0.1443, -0.4302), (0.0943, -0.1443, 0.4302), (0.0943, -0.1443, -0.4302), (-0.09514, 0.1443, 0.4302), (-0.09514, 0.1443, -0.4302), (-0.09514, -0.1443, 0.4302), (-0.09514, -0.1443, -0.4302)], [], [(8, 1, 3, 9), (8, 10, 5, 1), (10, 11, 7, 5), (1, 5, 7, 3), (13, 15, 6, 2), (2, 6, 4, 0), (3, 7, 11, 9), (9, 11, 10, 8), (0, 12, 13, 2), (0, 4, 14, 12), (4, 6, 15, 14), (12, 14, 15, 13)])
_uv = me_plane_016.uv_layers.new(name='UVMap')
_uv.uv.foreach_set('vector', [0.06468, 0.3081, 0.07182, 0.3081, 0.07182, 0.311, 0.06468, 0.311, 0.06468, 0.3081, 0.06468, 0.3065, 0.07182, 0.3065, 0.07182, 0.3081, 0.06286, 0.4332, 0.06286, 0.4344, 0.06497, 0.4344, 0.06497, 0.4332, 0.235, 0.3075, 0.235, 0.3075, 0.235, 0.3075, 0.235, 0.3075, 0.235, 0.3075, 0.235, 0.3075, 0.235, 0.3075, 0.235, 0.3075, 0.235, 0.3075, 0.235, 0.3075, 0.235, 0.3075, 0.235, 0.3075, 0.235, 0.3075, 0.235, 0.3075, 0.235, 0.3075, 0.235, 0.3075, 0.06468, 0.311, 0.06286, 0.4344, 0.06468, 0.3065, 0.06468, 0.3081, 0.05238, 0.3081, 0.0595, 0.3081, 0.0595, 0.311, 0.05238, 0.311, 0.05238, 0.3081, 0.05238, 0.3065, 0.0595, 0.3065, 0.0595, 0.3081, 0.05923, 0.4332, 0.05923, 0.4344, 0.06133, 0.4344, 0.06133, 0.4332, 0.0595, 0.3081, 0.0595, 0.3065, 0.06133, 0.4344, 0.235, 0.3075])
me_plane_016.materials.append(mat_material_001)
me_plane_016.use_remesh_fix_poles = True
me_plane_016.use_remesh_preserve_attributes = False
me_plane_016.use_mirror_vertex_groups = False
me_plane_016.update()
me_plane_020 = bpy.data.meshes.new('Plane.020')
me_plane_020.from_pydata([(-0.404, -0.4183, 0.4873), (-0.404, 0.416, 0.4873), (0.404, -0.4183, 0.4873), (-0.404, -0.4183, -0.4631), (0.404, -0.4183, -0.4631), (0.404, 0.416, 0.4873)], [], [(0, 2, 5, 1), (2, 0, 3, 4)])
me_plane_020.polygons.foreach_set('use_smooth', [True] * 2)
_uv = me_plane_020.uv_layers.new(name='UVMap')
_uv.uv.foreach_set('vector', [0.06113, 0.8102, 0.08321, 0.8102, 0.08321, 0.813, 0.06113, 0.813, 0.08321, 0.8102, 0.06113, 0.8102, 0.06113, 0.8048, 0.08321, 0.8048])
me_plane_020.materials.append(mat_material_001)
me_plane_020.use_remesh_fix_poles = True
me_plane_020.use_remesh_preserve_attributes = False
me_plane_020.use_mirror_x = True
me_plane_020.update()
me_cube_001 = bpy.data.meshes.new('Cube.001')
me_cube_001.from_pydata([(0.3101, -0.2417, 0.2704), (1.189, -0.2417, 0.2704), (1.189, -0.2417, 1.795), (0.3101, -0.2417, 1.795)], [], [(1, 2, 3, 0)])
_uv = me_cube_001.uv_layers.new(name='UVMap')
_uv.uv.foreach_set('vector', [0.07348, 0.7459, 0.07348, 0.7497, 0.06277, 0.7497, 0.06277, 0.7459])
me_cube_001.materials.append(mat_material_001)
me_cube_001.use_remesh_fix_poles = True
me_cube_001.use_remesh_preserve_attributes = False
me_cube_001.use_mirror_x = True
me_cube_001.update()
me_cube_002 = bpy.data.meshes.new('Cube.002')
me_cube_002.from_pydata([(0.0, -0.9151, 0.008859), (1.192e-07, 0.843, 2.023), (2.38, -0.9151, 0.008859), (2.38, 0.843, 2.023), (1.192e-07, 0.7971, 0.06336), (2.38, 0.7971, 0.06336)], [], [(5, 4, 0, 2), (3, 1, 4, 5)])
me_cube_002.polygons.foreach_set('use_smooth', [True] * 2)
_uv = me_cube_002.uv_layers.new(name='UVMap')
_uv.uv.foreach_set('vector', [0.07981, 0.7772, 0.05705, 0.7772, 0.05705, 0.7752, 0.07981, 0.7752, 0.07981, 0.7813, 0.05705, 0.7813, 0.05705, 0.7772, 0.07981, 0.7772])
me_cube_002.materials.append(mat_material_001)
me_cube_002.use_remesh_fix_poles = True
me_cube_002.use_remesh_preserve_attributes = False
me_cube_002.use_mirror_x = True
me_cube_002.update()
me_cylinder = bpy.data.meshes.new('Cylinder')
me_cylinder.from_pydata([(0.0, 0.1158, 0.02), (0.05788, 0.1003, 0.02), (0.1003, 0.05788, 0.02), (0.1158, -1.445e-08, 0.02), (0.1003, -0.05788, 0.02), (0.05788, -0.1003, 0.02), (-1.012e-08, -0.1158, 0.02), (-0.05788, -0.1003, 0.02), (-0.1003, -0.05788, 0.02), (-0.1158, -8.013e-09, 0.02), (-0.1003, 0.05788, 0.02), (-0.05788, 0.1003, 0.02), (-0.1619, -0.4209, 0.008134), (0.1642, -0.4209, 0.008134), (-0.1619, -0.08958, 0.008134), (0.1642, -0.08958, 0.008134)], [], [(1, 0, 11, 10, 9, 8, 7, 6, 5, 4, 3, 2), (12, 13, 15, 14)])
_uv = me_cylinder.uv_layers.new(name='UVMap')
_uv.uv.foreach_set('vector', [0.02422, 0.05465, 0.02284, 0.05474, 0.02148, 0.05467, 0.02049, 0.05446, 0.02014, 0.05417, 0.02053, 0.05388, 0.02154, 0.05366, 0.02292, 0.0536, 0.02425, 0.05368, 0.02524, 0.05387, 0.02562, 0.05414, 0.02524, 0.05443, 0.01906, 0.05213, 0.0267, 0.05213, 0.02675, 0.05376, 0.01911, 0.05376])
me_cylinder.materials.append(mat_material_001)
me_cylinder.use_remesh_fix_poles = True
me_cylinder.use_remesh_preserve_attributes = False
me_cylinder.use_mirror_x = True
me_cylinder.update()
me_plane_018 = bpy.data.meshes.new('Plane.018')
me_plane_018.from_pydata([(-1.097, -1.164, 0.0), (1.0, -1.0, 0.0), (-1.0, 1.0, 0.0), (1.0, 1.0, 0.0)], [], [(0, 1, 3, 2)])
_uv = me_plane_018.uv_layers.new(name='UVMap')
_uv.uv.foreach_set('vector', [0.3604, 0.941, 0.3632, 0.9411, 0.3616, 0.9418, 0.3588, 0.9417])
me_plane_018.materials.append(mat_material_001)
me_plane_018.use_remesh_fix_poles = True
me_plane_018.use_remesh_preserve_attributes = False
me_plane_018.use_mirror_vertex_groups = False
me_plane_018.update()
me_plane_008 = bpy.data.meshes.new('Plane.008')
me_plane_008.from_pydata([(0.4413, 0.003312, -4.386e-08), (-0.4001, 0.003312, -4.386e-08), (0.4413, 0.7988, -4.361e-08), (-0.4001, 0.7988, -4.361e-08), (0.4413, 0.003312, 0.07746), (-0.4001, 0.003312, 0.07746)], [], [(1, 0, 2, 3), (0, 1, 5, 4)])
_uv = me_plane_008.uv_layers.new(name='UVMap')
_uv.uv.foreach_set('vector', [0.0307, 0.6861, 0.05373, 0.6861, 0.05373, 0.6906, 0.0307, 0.6906, 0.05373, 0.6861, 0.0307, 0.6861, 0.0307, 0.6857, 0.05373, 0.6857])
me_plane_008.materials.append(mat_material_001)
me_plane_008.use_remesh_fix_poles = True
me_plane_008.use_remesh_preserve_attributes = False
me_plane_008.use_mirror_x = True
me_plane_008.update()
me_plane_019 = bpy.data.meshes.new('Plane.019')
me_plane_019.from_pydata([(-1.0, -1.0, 0.4561), (1.0, -1.0, 0.4561), (-1.0, 6.497, -2.403e-07), (1.0, 6.497, -2.403e-07), (-1.0, 0.0, 0.0), (1.0, 0.0, 0.0), (15.11, -1.0, 0.4561), (13.11, -1.0, 0.4561), (15.11, 6.497, -2.235e-07), (13.11, 6.497, -2.235e-07), (15.11, 1.192e-07, 1.49e-08), (13.11, 1.192e-07, 1.49e-08)], [], [(4, 5, 3, 2), (0, 1, 5, 4), (10, 8, 9, 11), (6, 10, 11, 7)])
_uv = me_plane_019.uv_layers.new(name='UVMap')
_uv.uv.foreach_set('vector', [0.02607, 0.6564, 0.03013, 0.6564, 0.03013, 0.6591, 0.02607, 0.6591, 0.02607, 0.6558, 0.03013, 0.6558, 0.03013, 0.6564, 0.02607, 0.6564, 0.02607, 0.6564, 0.02607, 0.6591, 0.03013, 0.6591, 0.03013, 0.6564, 0.02607, 0.6558, 0.02607, 0.6564, 0.03013, 0.6564, 0.03013, 0.6558])
me_plane_019.materials.append(mat_material_001)
me_plane_019.use_remesh_fix_poles = True
me_plane_019.use_remesh_preserve_attributes = False
me_plane_019.use_mirror_x = True
me_plane_019.update()
me_plane_021 = bpy.data.meshes.new('Plane.021')
me_plane_021.from_pydata([(-1.097, -1.164, 0.0), (1.0, -1.0, 0.0), (-1.0, 1.0, 0.0), (1.0, 1.0, 0.0)], [], [(0, 1, 3, 2)])
_uv = me_plane_021.uv_layers.new(name='UVMap')
_uv.uv.foreach_set('vector', [0.3538, 0.9415, 0.3562, 0.9415, 0.3564, 0.9423, 0.3541, 0.9423])
me_plane_021.materials.append(mat_material_001)
me_plane_021.use_remesh_fix_poles = True
me_plane_021.use_remesh_preserve_attributes = False
me_plane_021.use_mirror_vertex_groups = False
me_plane_021.update()
me_plane_022 = bpy.data.meshes.new('Plane.022')
me_plane_022.from_pydata([(-1.097, -1.164, 0.0), (1.0, -1.0, 0.0), (-1.0, 1.0, 0.0), (1.0, 1.0, 0.0)], [], [(0, 1, 3, 2)])
_uv = me_plane_022.uv_layers.new(name='UVMap')
_uv.uv.foreach_set('vector', [0.3651, 0.9424, 0.367, 0.9422, 0.3702, 0.9425, 0.3687, 0.9427])
me_plane_022.materials.append(mat_material_001)
me_plane_022.use_remesh_fix_poles = True
me_plane_022.use_remesh_preserve_attributes = False
me_plane_022.use_mirror_vertex_groups = False
me_plane_022.update()
me_plane_023 = bpy.data.meshes.new('Plane.023')
me_plane_023.from_pydata([(-1.097, -1.164, 0.0), (1.0, -1.0, 0.0), (-1.0, 1.0, 0.0), (1.0, 1.0, 0.0)], [], [(0, 1, 3, 2)])
_uv = me_plane_023.uv_layers.new(name='UVMap')
_uv.uv.foreach_set('vector', [0.3604, 0.941, 0.3632, 0.9411, 0.3616, 0.9418, 0.3588, 0.9417])
me_plane_023.materials.append(mat_material_001)
me_plane_023.use_remesh_fix_poles = True
me_plane_023.use_remesh_preserve_attributes = False
me_plane_023.use_mirror_vertex_groups = False
me_plane_023.update()
me_plane_024 = bpy.data.meshes.new('Plane.024')
me_plane_024.from_pydata([(-1.097, -1.164, 0.0), (1.0, -1.0, 0.0), (-1.0, 1.0, 0.0), (1.0, 1.0, 0.0)], [], [(0, 1, 3, 2)])
_uv = me_plane_024.uv_layers.new(name='UVMap')
_uv.uv.foreach_set('vector', [0.3538, 0.9415, 0.3562, 0.9415, 0.3564, 0.9423, 0.3541, 0.9423])
me_plane_024.materials.append(mat_material_001)
me_plane_024.use_remesh_fix_poles = True
me_plane_024.use_remesh_preserve_attributes = False
me_plane_024.use_mirror_vertex_groups = False
me_plane_024.update()
me_plane_025 = bpy.data.meshes.new('Plane.025')
me_plane_025.from_pydata([(-1.097, -1.164, 0.0), (1.0, -1.0, 0.0), (-1.0, 1.0, 0.0), (1.0, 1.0, 0.0)], [], [(0, 1, 3, 2)])
_uv = me_plane_025.uv_layers.new(name='UVMap')
_uv.uv.foreach_set('vector', [0.3666, 0.9435, 0.3681, 0.9432, 0.3719, 0.9434, 0.3707, 0.9437])
me_plane_025.materials.append(mat_material_001)
me_plane_025.use_remesh_fix_poles = True
me_plane_025.use_remesh_preserve_attributes = False
me_plane_025.use_mirror_vertex_groups = False
me_plane_025.update()
me_plane_026 = bpy.data.meshes.new('Plane.026')
me_plane_026.from_pydata([(-1.097, -1.164, 0.0), (1.0, -1.0, 0.0), (-1.0, 1.0, 0.0), (1.0, 1.0, 0.0)], [], [(0, 1, 3, 2)])
_uv = me_plane_026.uv_layers.new(name='UVMap')
_uv.uv.foreach_set('vector', [0.3762, 0.9435, 0.3785, 0.9436, 0.3784, 0.9443, 0.3762, 0.9442])
me_plane_026.materials.append(mat_material_001)
me_plane_026.use_remesh_fix_poles = True
me_plane_026.use_remesh_preserve_attributes = False
me_plane_026.use_mirror_vertex_groups = False
me_plane_026.update()
me_plane_027 = bpy.data.meshes.new('Plane.027')
me_plane_027.from_pydata([(-1.097, -1.164, 0.0), (1.0, -1.0, 0.0), (-1.0, 1.0, 0.0), (1.0, 1.0, 0.0)], [], [(0, 1, 3, 2)])
_uv = me_plane_027.uv_layers.new(name='UVMap')
_uv.uv.foreach_set('vector', [0.3892, 0.9422, 0.3913, 0.9419, 0.3949, 0.9422, 0.3932, 0.9425])
me_plane_027.materials.append(mat_material_001)
me_plane_027.use_remesh_fix_poles = True
me_plane_027.use_remesh_preserve_attributes = False
me_plane_027.use_mirror_vertex_groups = False
me_plane_027.update()
me_plane_028 = bpy.data.meshes.new('Plane.028')
me_plane_028.from_pydata([(-1.097, -1.134, 0.0), (1.0, -0.9745, 0.0), (-1.0, 0.9724, 0.0), (1.0, 0.9724, 0.0)], [], [(0, 1, 3, 2)])
_uv = me_plane_028.uv_layers.new(name='UVMap')
_uv.uv.foreach_set('vector', [0.3783, 0.9457, 0.3804, 0.9458, 0.3792, 0.9465, 0.377, 0.9464])
me_plane_028.materials.append(mat_material_001)
me_plane_028.use_remesh_fix_poles = True
me_plane_028.use_remesh_preserve_attributes = False
me_plane_028.use_mirror_vertex_groups = False
me_plane_028.update()
me_plane_029 = bpy.data.meshes.new('Plane.029')
me_plane_029.from_pydata([(-1.097, -1.134, 0.0), (1.0, -0.9745, 0.0), (-1.0, 0.9724, 0.0), (1.0, 0.9724, 0.0)], [], [(0, 1, 3, 2)])
_uv = me_plane_029.uv_layers.new(name='UVMap')
_uv.uv.foreach_set('vector', [0.3718, 0.9469, 0.3727, 0.9466, 0.3758, 0.9467, 0.3752, 0.947])
me_plane_029.materials.append(mat_material_001)
me_plane_029.use_remesh_fix_poles = True
me_plane_029.use_remesh_preserve_attributes = False
me_plane_029.use_mirror_vertex_groups = False
me_plane_029.update()
me_plane_030 = bpy.data.meshes.new('Plane.030')
me_plane_030.from_pydata([(-1.097, -1.164, 0.0), (1.0, -1.0, 0.0), (-1.0, 1.0, 0.0), (1.0, 1.0, 0.0)], [], [(0, 1, 3, 2)])
_uv = me_plane_030.uv_layers.new(name='UVMap')
_uv.uv.foreach_set('vector', [0.3791, 0.9473, 0.3809, 0.9476, 0.3789, 0.9478, 0.3771, 0.9476])
me_plane_030.materials.append(mat_material_001)
me_plane_030.use_remesh_fix_poles = True
me_plane_030.use_remesh_preserve_attributes = False
me_plane_030.use_mirror_vertex_groups = False
me_plane_030.update()
me_plane_031 = bpy.data.meshes.new('Plane.031')
me_plane_031.from_pydata([(-1.097, -1.164, 0.0), (1.0, -1.0, 0.0), (-1.0, 1.0, 0.0), (1.0, 1.0, 0.0)], [], [(0, 1, 3, 2)])
_uv = me_plane_031.uv_layers.new(name='UVMap')
_uv.uv.foreach_set('vector', [0.3538, 0.9415, 0.3562, 0.9415, 0.3564, 0.9423, 0.3541, 0.9423])
me_plane_031.materials.append(mat_material_001)
me_plane_031.use_remesh_fix_poles = True
me_plane_031.use_remesh_preserve_attributes = False
me_plane_031.use_mirror_vertex_groups = False
me_plane_031.update()
me_plane_032 = bpy.data.meshes.new('Plane.032')
me_plane_032.from_pydata([(-1.097, -1.164, 0.0), (1.0, -1.0, 0.0), (-1.0, 1.0, 0.0), (1.0, 1.0, 0.0)], [], [(0, 1, 3, 2)])
_uv = me_plane_032.uv_layers.new(name='UVMap')
_uv.uv.foreach_set('vector', [0.3685, 0.9474, 0.3698, 0.9476, 0.3678, 0.9479, 0.3664, 0.9477])
me_plane_032.materials.append(mat_material_001)
me_plane_032.use_remesh_fix_poles = True
me_plane_032.use_remesh_preserve_attributes = False
me_plane_032.use_mirror_vertex_groups = False
me_plane_032.update()
me_plane_034 = bpy.data.meshes.new('Plane.034')
me_plane_034.from_pydata([(-0.06581, 0.0, -4.371e-08), (0.2732, 0.0, -4.371e-08), (-0.06581, 0.7426, -5.017e-08), (0.2732, 0.7426, -5.017e-08)], [], [(0, 1, 3, 2)])
_uv = me_plane_034.uv_layers.new(name='UVMap')
_uv.uv.foreach_set('vector', [0.03044, 0.2467, 0.03963, 0.2467, 0.03963, 0.2509, 0.03044, 0.2509])
me_plane_034.materials.append(mat_material_001)
me_plane_034.use_remesh_fix_poles = True
me_plane_034.use_remesh_preserve_attributes = False
me_plane_034.use_mirror_vertex_groups = False
me_plane_034.update()
me_plane_035 = bpy.data.meshes.new('Plane.035')
me_plane_035.from_pydata([(-0.08581, 0.0, -4.371e-08), (0.2732, 0.0, -4.371e-08), (-0.08581, 0.7426, -5.017e-08), (0.2732, 0.7426, -5.017e-08)], [], [(0, 1, 3, 2)])
_uv = me_plane_035.uv_layers.new(name='UVMap')
_uv.uv.foreach_set('vector', [0.04769, 0.2163, 0.05748, 0.2163, 0.05748, 0.2205, 0.04769, 0.2205])
me_plane_035.materials.append(mat_material_001)
me_plane_035.use_remesh_fix_poles = True
me_plane_035.use_remesh_preserve_attributes = False
me_plane_035.use_mirror_vertex_groups = False
me_plane_035.update()
me_plane_036 = bpy.data.meshes.new('Plane.036')
me_plane_036.from_pydata([(-0.08581, 0.0, -4.371e-08), (0.2066, 0.0, -4.371e-08), (-0.08581, 0.7426, -5.017e-08), (0.2066, 0.7426, -5.017e-08)], [], [(0, 1, 3, 2)])
_uv = me_plane_036.uv_layers.new(name='UVMap')
_uv.uv.foreach_set('vector', [0.066, 0.06503, 0.07409, 0.06503, 0.07409, 0.06927, 0.066, 0.06927])
me_plane_036.materials.append(mat_material_001)
me_plane_036.use_remesh_fix_poles = True
me_plane_036.use_remesh_preserve_attributes = False
me_plane_036.use_mirror_vertex_groups = False
me_plane_036.update()
me_plane_037 = bpy.data.meshes.new('Plane.037')
me_plane_037.from_pydata([(-0.1096, 1.149e-09, 0.02628), (0.3069, 1.149e-09, 0.02628), (-0.1096, 0.7514, 0.02628), (0.3069, 0.7514, 0.02628)], [], [(0, 1, 3, 2)])
_uv = me_plane_037.uv_layers.new(name='UVMap')
_uv.uv.foreach_set('vector', [0.003704, 0.1859, 0.01505, 0.1859, 0.01505, 0.1902, 0.003704, 0.1902])
me_plane_037.materials.append(mat_material_001)
me_plane_037.use_remesh_fix_poles = True
me_plane_037.use_remesh_preserve_attributes = False
me_plane_037.use_mirror_vertex_groups = False
me_plane_037.update()
me_plane_038 = bpy.data.meshes.new('Plane.038')
me_plane_038.from_pydata([(-0.1803, 0.0, -4.371e-08), (0.1521, 0.0, -4.371e-08), (-0.1803, 0.7426, -5.017e-08), (0.1521, 0.7426, -5.017e-08)], [], [(0, 1, 3, 2)])
_uv = me_plane_038.uv_layers.new(name='UVMap')
_uv.uv.foreach_set('vector', [0.001307, 0.01829, 0.01028, 0.01829, 0.01028, 0.02254, 0.001307, 0.02254])
me_plane_038.materials.append(mat_material_001)
me_plane_038.use_remesh_fix_poles = True
me_plane_038.use_remesh_preserve_attributes = False
me_plane_038.use_mirror_vertex_groups = False
me_plane_038.update()
me_cube_003 = bpy.data.meshes.new('Cube.003')
me_cube_003.from_pydata([(-1.0, -1.0, 0.0), (-1.0, -1.0, 2.0), (-1.0, 2.187, 0.0), (-1.0, 2.187, 2.0), (1.0, -1.0, 0.0), (1.0, -1.0, 2.0), (1.0, 2.187, 0.0), (1.0, 2.187, 2.0)], [], [(0, 1, 3, 2), (2, 3, 7, 6), (6, 7, 5, 4), (4, 5, 1, 0), (2, 6, 4, 0), (7, 3, 1, 5)])
_uv = me_cube_003.uv_layers.new(name='UVMap')
_uv.uv.foreach_set('vector', [0.003589, 0.624, 0.003589, 0.625, 0.003589, 0.6257, 0.003589, 0.6246, 0.003589, 0.6246, 0.003589, 0.6257, 0.00544, 0.6257, 0.00544, 0.6246, 0.00544, 0.6246, 0.00544, 0.6257, 0.00544, 0.625, 0.00544, 0.624, 0.00762, 0.6243, 0.00762, 0.6255, 0.004147, 0.6255, 0.004147, 0.6243, 0.003589, 0.6246, 0.00544, 0.6246, 0.00544, 0.624, 0.003589, 0.624, 0.006864, 0.6253, 0.005014, 0.6253, 0.005014, 0.6253, 0.006864, 0.6253])
me_cube_003.materials.append(mat_material_001)
me_cube_003.use_remesh_fix_poles = True
me_cube_003.use_remesh_preserve_attributes = False
me_cube_003.use_mirror_vertex_groups = False
me_cube_003.update()
me_plane_039 = bpy.data.meshes.new('Plane.039')
me_plane_039.from_pydata([(-1.0, 0.0, 0.0), (1.0, 0.0, 0.0), (-1.0, 0.0, 2.0), (1.0, 0.0, 2.0)], [], [(0, 1, 3, 2)])
_uv = me_plane_039.uv_layers.new(name='UVMap')
_uv.uv.foreach_set('vector', [0.01287, 0.1647, 0.01912, 0.1647, 0.01912, 0.166, 0.01287, 0.166])
me_plane_039.materials.append(mat_material_001)
me_plane_039.use_remesh_fix_poles = True
me_plane_039.use_remesh_preserve_attributes = False
me_plane_039.use_mirror_vertex_groups = False
me_plane_039.update()
me_cube = bpy.data.meshes.new('Cube')
me_cube.from_pydata([(-1.0, -1.758, -1.0), (-1.0, -1.758, 1.0), (-1.0, 1.01, -1.0), (-1.0, 1.01, 1.0), (1.0, -1.758, -1.0), (1.0, -1.758, 1.0), (1.0, 1.01, -1.0), (1.0, 1.01, 1.0)], [], [(0, 2, 3, 1), (2, 6, 7, 3), (6, 4, 5, 7), (4, 0, 1, 5), (2, 0, 4, 6), (7, 5, 1, 3)])
_uv = me_cube.uv_layers.new(name='UVMap')
_uv.uv.foreach_set('vector', [0.375, 0.0, 0.375, 0.25, 0.625, 0.25, 0.625, 0.0, 0.375, 0.25, 0.375, 0.5, 0.625, 0.5, 0.625, 0.25, 0.375, 0.5, 0.375, 0.75, 0.625, 0.75, 0.625, 0.5, 0.375, 0.75, 0.375, 1.0, 0.625, 1.0, 0.625, 0.75, 0.125, 0.5, 0.125, 0.75, 0.375, 0.75, 0.375, 0.5, 0.625, 0.5, 0.625, 0.75, 0.875, 0.75, 0.875, 0.5])
me_cube.use_remesh_fix_poles = True
me_cube.use_remesh_preserve_attributes = False
me_cube.use_mirror_x = True
me_cube.update()
me_plane = bpy.data.meshes.new('Plane')
me_plane.from_pydata([(-1.0, -1.0, 0.0), (1.0, -1.0, 0.0), (-1.0, 1.0, 0.0), (1.0, 1.0, 0.0)], [], [(0, 1, 3, 2)])
_uv = me_plane.uv_layers.new(name='UVMap')
_uv.uv.foreach_set('vector', [0.0, 0.0, 1.0, 0.0, 1.0, 1.0, 0.0, 1.0])
me_plane.materials.append(mat_material)
me_plane.use_remesh_fix_poles = True
me_plane.use_remesh_preserve_attributes = False
me_plane.use_mirror_x = True
me_plane.update()

# ---- objects
ob_camera = bpy.data.objects.new('Camera', cam_camera)
ob_plane_001 = bpy.data.objects.new('Plane.001', me_plane_001)
ob_plane_002 = bpy.data.objects.new('Plane.002', me_plane_002)
ob_plane_003 = bpy.data.objects.new('Plane.003', me_plane_003)
ob_plane_004 = bpy.data.objects.new('Plane.004', me_plane_004)
ob_plane_005 = bpy.data.objects.new('Plane.005', me_plane_005)
ob_plane_006 = bpy.data.objects.new('Plane.006', me_plane_006)
ob_plane_007 = bpy.data.objects.new('Plane.007', me_plane_007)
ob_plane_008 = bpy.data.objects.new('Plane.008', me_plane_010)
ob_plane_010 = bpy.data.objects.new('Plane.010', me_plane_009)
ob_plane_011 = bpy.data.objects.new('Plane.011', me_plane_011)
ob_plane_012 = bpy.data.objects.new('Plane.012', me_plane_012)
ob_plane_013 = bpy.data.objects.new('Plane.013', me_plane_013)
ob_plane_014 = bpy.data.objects.new('Plane.014', me_plane_014)
ob_plane_015 = bpy.data.objects.new('Plane.015', me_plane_015)
ob_plane_016 = bpy.data.objects.new('Plane.016', me_plane_017)
ob_plane_009 = bpy.data.objects.new('Plane.009', me_plane_016)
ob_plane_020 = bpy.data.objects.new('Plane.020', me_plane_020)
ob_cube_001 = bpy.data.objects.new('Cube.001', me_cube_001)
ob_cube_002 = bpy.data.objects.new('Cube.002', me_cube_002)
ob_cylinder = bpy.data.objects.new('Cylinder', me_cylinder)
ob_paper_001 = bpy.data.objects.new('Paper.001', me_plane_018)
ob_plane_018 = bpy.data.objects.new('Plane.018', me_plane_008)
ob_plane_019 = bpy.data.objects.new('Plane.019', me_plane_019)
ob_paper_002 = bpy.data.objects.new('Paper.002', me_plane_021)
ob_paper_003 = bpy.data.objects.new('Paper.003', me_plane_022)
ob_paper_004 = bpy.data.objects.new('Paper.004', me_plane_023)
ob_paper_010 = bpy.data.objects.new('Paper.010', me_plane_024)
ob_paper_006 = bpy.data.objects.new('Paper.006', me_plane_025)
ob_paper_005 = bpy.data.objects.new('Paper.005', me_plane_026)
ob_paper_007 = bpy.data.objects.new('Paper.007', me_plane_027)
ob_paper_008 = bpy.data.objects.new('Paper.008', me_plane_028)
ob_paper_009 = bpy.data.objects.new('Paper.009', me_plane_029)
ob_paper_011 = bpy.data.objects.new('Paper.011', me_plane_030)
ob_paper_012 = bpy.data.objects.new('Paper.012', me_plane_031)
ob_paper = bpy.data.objects.new('Paper', me_plane_032)
ob_plane_034 = bpy.data.objects.new('Plane.034', me_plane_034)
ob_plane_035 = bpy.data.objects.new('Plane.035', me_plane_035)
ob_plane_036 = bpy.data.objects.new('Plane.036', me_plane_036)
ob_plane_037 = bpy.data.objects.new('Plane.037', me_plane_037)
ob_plane_038 = bpy.data.objects.new('Plane.038', me_plane_038)
ob_cube_003 = bpy.data.objects.new('Cube.003', me_cube_003)
ob_plane_039 = bpy.data.objects.new('Plane.039', me_plane_039)
ob_cube = bpy.data.objects.new('Cube', me_cube)
ob_plane = bpy.data.objects.new('Plane', me_plane)

# ---- transforms, parenting, visibility, modifiers, constraints
ob_camera.location = (0.0, -7.458, 4.306)
ob_camera.rotation_euler = (1.047, -0.0, 0.0)
ob_camera.lock_rotations_4d = False
ob_camera.empty_display_type = 'ARROWS'
ob_camera.color = (0.0, 0.0, 0.0, 0.0)
ob_camera.display_type = 'WIRE'
ob_camera.lineart.crease_threshold = 0.0
ob_plane_001.location = (0.0, 0.0, 0.0)
ob_plane_001.lineart.crease_threshold = 0.0
ob_plane_001.use_mesh_mirror_x = True
ob_plane_002.location = (0.0, -0.8262, 0.4634)
ob_plane_002.rotation_euler = (1.571, -0.0, 0.0)
ob_plane_002.lineart.crease_threshold = 0.0
ob_plane_002.use_mesh_mirror_x = True
ob_plane_003.location = (0.0, -1.019, 0.4634)
ob_plane_003.rotation_euler = (1.571, -0.0, 0.0)
ob_plane_003.lineart.crease_threshold = 0.0
ob_plane_003.use_mesh_mirror_x = True
ob_plane_004.location = (0.0, -1.082, 0.4882)
ob_plane_004.rotation_euler = (1.571, -0.0, 0.0)
ob_plane_004.lineart.crease_threshold = 0.0
ob_plane_004.use_mesh_mirror_x = True
ob_plane_005.location = (1.056, -1.083, 0.413)
ob_plane_005.rotation_euler = (1.571, -0.0, 0.0)
ob_plane_005.lineart.crease_threshold = 0.0
ob_plane_005.use_mesh_mirror_x = True
ob_plane_006.location = (1.356, -1.083, 0.413)
ob_plane_006.rotation_euler = (1.571, -0.0, 0.0)
ob_plane_006.lineart.crease_threshold = 0.0
ob_plane_006.use_mesh_mirror_x = True
ob_plane_007.location = (0.7451, -2.544, 0.9109)
ob_plane_007.rotation_euler = (1.571, -0.0, 0.0)
ob_plane_007.lineart.crease_threshold = 0.0
ob_plane_008.location = (-0.7544, -2.544, 0.9109)
ob_plane_008.rotation_euler = (1.571, -0.0, 0.0)
ob_plane_008.lineart.crease_threshold = 0.0
ob_plane_010.location = (-0.7652, -2.33, 0.1444)
ob_plane_010.rotation_euler = (1.571, -0.0, 0.0)
ob_plane_010.lineart.crease_threshold = 0.0
ob_plane_011.location = (0.7451, 0.9133, 0.1444)
ob_plane_011.rotation_euler = (1.571, -0.0, 0.0)
ob_plane_011.lineart.crease_threshold = 0.0
ob_plane_011.use_mesh_mirror_x = True
ob_plane_012.location = (-0.5256, 0.9133, 0.1444)
ob_plane_012.rotation_euler = (1.571, -0.0, 0.0)
ob_plane_012.lineart.crease_threshold = 0.0
ob_plane_012.use_mesh_mirror_x = True
ob_plane_013.location = (0.01475, 1.113, 0.1914)
ob_plane_013.rotation_euler = (1.571, -0.0, 0.0)
ob_plane_013.scale = (0.6793, 1.0, 1.0)
ob_plane_013.lineart.crease_threshold = 0.0
ob_plane_013.use_mesh_mirror_x = True
ob_plane_014.location = (0.009804, 1.766, 0.08858)
ob_plane_014.rotation_euler = (1.571, -0.0, 0.0)
ob_plane_014.scale = (1.151, 1.0, 1.0)
ob_plane_014.lineart.crease_threshold = 0.0
ob_plane_014.use_mesh_mirror_x = True
ob_plane_015.location = (0.009804, 1.726, 0.2391)
ob_plane_015.rotation_euler = (1.571, -0.0, 0.0)
ob_plane_015.scale = (1.151, 1.0, 1.0)
ob_plane_015.lineart.crease_threshold = 0.0
ob_plane_015.use_mesh_mirror_x = True
ob_plane_016.location = (-1.054, 2.026, 0.08858)
ob_plane_016.rotation_euler = (1.571, -0.0, 0.0)
ob_plane_016.scale = (1.165, 1.0, 1.0)
ob_plane_016.lineart.crease_threshold = 0.0
ob_plane_016.use_mesh_mirror_x = True
ob_plane_009.location = (0.7448, -2.33, 0.1444)
ob_plane_009.rotation_euler = (1.571, -0.0, 0.0)
ob_plane_009.lineart.crease_threshold = 0.0
ob_plane_020.location = (1.114, 1.733, 0.4664)
ob_plane_020.lineart.crease_threshold = 0.0
ob_plane_020.use_mesh_mirror_x = True
ob_cube_001.location = (0.6319, 1.393, 0.199)
ob_cube_001.scale = (0.4443, 0.4443, 0.4443)
ob_cube_001.lineart.crease_threshold = 0.0
ob_cube_001.use_mesh_mirror_x = True
ob_cube_002.location = (0.5591, 1.841, -0.002394)
ob_cube_002.scale = (0.3498, 0.3498, 0.3498)
ob_cube_002.lineart.crease_threshold = 0.0
ob_cube_002.use_mesh_mirror_x = True
ob_cylinder.location = (-0.6852, 2.179, 0.7311)
ob_cylinder.rotation_euler = (1.571, -0.0, 0.0)
ob_cylinder.scale = (0.8599, 0.8599, 0.8599)
ob_cylinder.lineart.crease_threshold = 0.0
ob_cylinder.use_mesh_mirror_x = True
ob_paper_001.location = (-0.5063, -3.2, 0.003004)
ob_paper_001.rotation_euler = (0.0, -0.0, 0.2989)
ob_paper_001.scale = (0.05454, 0.105, 0.147)
ob_paper_001.lineart.crease_threshold = 0.0
ob_plane_018.location = (0.0, 2.077, 0.0)
ob_plane_018.rotation_euler = (1.571, -0.0, 0.0)
ob_plane_018.lineart.crease_threshold = 0.0
ob_plane_018.use_mesh_mirror_x = True
ob_plane_019.location = (-0.495, 2.135, 0.07184)
ob_plane_019.rotation_euler = (1.571, -0.0, 0.0)
ob_plane_019.scale = (0.07299, 0.07299, 0.07299)
ob_plane_019.lineart.crease_threshold = 0.0
ob_plane_019.use_mesh_mirror_x = True
ob_paper_002.location = (-0.7198, -3.038, 0.00188)
ob_paper_002.rotation_euler = (0.0, -0.0, -0.03935)
ob_paper_002.scale = (0.03989, 0.1186, 0.147)
ob_paper_002.lineart.crease_threshold = 0.0
ob_paper_003.location = (-0.2567, -2.875, 0.003004)
ob_paper_003.rotation_euler = (0.0, -0.0, -0.9174)
ob_paper_003.scale = (0.04508, 0.07457, 0.147)
ob_paper_003.lineart.crease_threshold = 0.0
ob_paper_004.location = (0.2931, -3.081, 0.003004)
ob_paper_004.rotation_euler = (0.0, -0.0, 0.2989)
ob_paper_004.scale = (0.05378, 0.1036, 0.1449)
ob_paper_004.lineart.crease_threshold = 0.0
ob_paper_010.location = (0.3692, -1.24, 0.00188)
ob_paper_010.rotation_euler = (0.0, -0.0, -0.03935)
ob_paper_010.scale = (0.03989, 0.1186, 0.147)
ob_paper_010.lineart.crease_threshold = 0.0
ob_paper_006.location = (-0.1983, -2.577, 0.004483)
ob_paper_006.rotation_euler = (0.0, -0.0, -1.186)
ob_paper_006.scale = (0.05737, 0.07457, 0.147)
ob_paper_006.lineart.crease_threshold = 0.0
ob_paper_005.location = (0.09038, -2.439, 0.003004)
ob_paper_005.rotation_euler = (0.0, -0.0, 0.01985)
ob_paper_005.scale = (0.04093, 0.105, 0.147)
ob_paper_005.lineart.crease_threshold = 0.0
ob_paper_007.location = (0.6323, -2.95, 0.00188)
ob_paper_007.rotation_euler = (0.0, -0.0, -0.9723)
ob_paper_007.scale = (0.0561, 0.07902, 0.147)
ob_paper_007.lineart.crease_threshold = 0.0
ob_paper_008.location = (0.1406, -1.777, 0.003004)
ob_paper_008.rotation_euler = (0.0, -0.0, 0.222)
ob_paper_008.scale = (0.04093, 0.105, 0.147)
ob_paper_008.lineart.crease_threshold = 0.0
ob_paper_009.location = (-0.03472, -1.565, 0.003004)
ob_paper_009.rotation_euler = (0.0, -0.0, -1.292)
ob_paper_009.scale = (0.04492, 0.06032, 0.147)
ob_paper_009.lineart.crease_threshold = 0.0
ob_paper_011.location = (0.15, -1.326, 0.003004)
ob_paper_011.rotation_euler = (0.0, -0.0, 0.7609)
ob_paper_011.scale = (0.04508, 0.05273, 0.147)
ob_paper_011.lineart.crease_threshold = 0.0
ob_paper_012.location = (-0.8693, -1.239, 0.00188)
ob_paper_012.rotation_euler = (0.0, -0.0, -0.03935)
ob_paper_012.scale = (0.03989, 0.1186, 0.147)
ob_paper_012.lineart.crease_threshold = 0.0
ob_paper.location = (-0.2458, -1.293, 0.003004)
ob_paper.rotation_euler = (0.0, -0.0, 0.7609)
ob_paper.scale = (0.03485, 0.05273, 0.147)
ob_paper.lineart.crease_threshold = 0.0
ob_plane_034.location = (-0.3452, -2.522, 0.0)
ob_plane_034.rotation_euler = (1.571, -0.0, 0.0)
ob_plane_034.lineart.crease_threshold = 0.0
ob_plane_035.location = (0.3055, -2.539, 0.0)
ob_plane_035.rotation_euler = (1.571, -0.0, 0.0)
ob_plane_035.lineart.crease_threshold = 0.0
ob_plane_036.location = (0.976, -2.46, 0.0)
ob_plane_036.rotation_euler = (1.571, -0.0, 0.0)
ob_plane_036.lineart.crease_threshold = 0.0
ob_plane_037.location = (-1.277, -2.579, 0.02196)
ob_plane_037.rotation_euler = (1.571, -0.0, 0.0)
ob_plane_037.lineart.crease_threshold = 0.0
ob_plane_038.location = (-1.294, 1.738, 0.001142)
ob_plane_038.rotation_euler = (1.571, -0.0, 0.0)
ob_plane_038.lineart.crease_threshold = 0.0
ob_cube_003.location = (-1.305, 1.804, 0.0)
ob_cube_003.scale = (0.06319, 0.0644, 0.1037)
ob_cube_003.lineart.crease_threshold = 0.0
ob_plane_039.location = (-0.9366, -1.008, 0.6928)
ob_plane_039.scale = (0.1142, 0.1142, 0.1142)
ob_plane_039.lineart.crease_threshold = 0.0
ob_cube.location = (0.0, 0.0, 0.0)
ob_cube.scale = (1.52, 2.161, 1.0)
ob_cube.lineart.crease_threshold = 0.0
ob_cube.use_mesh_mirror_x = True
ob_plane.location = (0.0, -2.933, 1.693)
ob_plane.rotation_euler = (1.047, -0.0, 0.0)
ob_plane.scale = (1.52, 1.9, 1.0)
ob_plane.lineart.crease_threshold = 0.0
ob_plane.use_mesh_mirror_x = True

# ---- collection membership
col_collection.objects.link(ob_camera)
col_collection.objects.link(ob_plane_001)
col_collection.objects.link(ob_plane_002)
col_collection.objects.link(ob_plane_003)
col_collection.objects.link(ob_plane_004)
col_collection.objects.link(ob_plane_005)
col_collection.objects.link(ob_plane_006)
col_collection.objects.link(ob_plane_007)
col_collection.objects.link(ob_plane_008)
col_collection.objects.link(ob_plane_010)
col_collection.objects.link(ob_plane_011)
col_collection.objects.link(ob_plane_012)
col_collection.objects.link(ob_plane_013)
col_collection.objects.link(ob_plane_014)
col_collection.objects.link(ob_plane_015)
col_collection.objects.link(ob_plane_016)
col_collection.objects.link(ob_plane_009)
col_collection.objects.link(ob_plane_020)
col_collection.objects.link(ob_cube_001)
col_collection.objects.link(ob_cube_002)
col_collection.objects.link(ob_cylinder)
col_collection.objects.link(ob_paper_001)
col_collection.objects.link(ob_plane_018)
col_collection.objects.link(ob_plane_019)
col_collection.objects.link(ob_paper_002)
col_collection.objects.link(ob_paper_003)
col_collection.objects.link(ob_paper_004)
col_collection.objects.link(ob_paper_010)
col_collection.objects.link(ob_paper_006)
col_collection.objects.link(ob_paper_005)
col_collection.objects.link(ob_paper_007)
col_collection.objects.link(ob_paper_008)
col_collection.objects.link(ob_paper_009)
col_collection.objects.link(ob_paper_011)
col_collection.objects.link(ob_paper_012)
col_collection.objects.link(ob_paper)
col_collection.objects.link(ob_plane_034)
col_collection.objects.link(ob_plane_035)
col_collection.objects.link(ob_plane_036)
col_collection.objects.link(ob_plane_037)
col_collection.objects.link(ob_plane_038)
col_collection.objects.link(ob_cube_003)
col_collection.objects.link(ob_plane_039)
col_collection.objects.link(ob_cube)
col_reference.objects.link(ob_plane)
def _layer_coll(name, lc=None):
    lc = lc or bpy.context.view_layer.layer_collection
    for c in lc.children:
        if c.name == name: return c
        r = _layer_coll(name, c)
        if r: return r
_layer_coll('reference').exclude = True

# ---- scene / render settings (as saved in the file)
scene.camera = ob_camera
scene.frame_start = 1; scene.frame_end = 250; scene.frame_set(1)
scene.render.engine = 'BLENDER_EEVEE_NEXT'
scene.cycles.use_denoising = False
scene.cycles.samples = 128
scene.cycles.sampling_pattern = 'TABULATED_SOBOL'
scene.cycles.use_adaptive_sampling = False
scene.cycles.use_light_tree = False
scene.view_settings.view_transform = 'Filmic'
bpy.context.view_layer.update()

# ---- added for rendering (the .blend has no usable light): sun
light_auto_sun = bpy.data.lights.new('AutoSun', 'SUN')
light_auto_sun.energy = 3.0
light_auto_sun.angle = 0.0523599
ob_auto_sun = bpy.data.objects.new('AutoSun', light_auto_sun)
scene.collection.objects.link(ob_auto_sun)
ob_auto_sun.rotation_euler = (0.872665, 0.174533, 0.523599)
bpy.context.view_layer.update()
